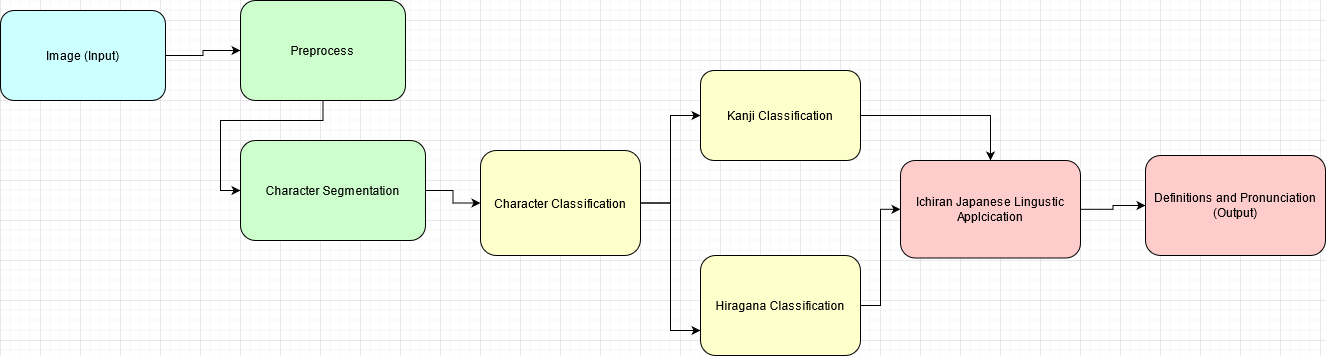

The diagram above was exported from draw.io. Its source (the exported page's mxGraphModel, read from the mxfile embedded in the PNG):
<mxGraphModel dx="1422" dy="752" grid="1" gridSize="10" guides="1" tooltips="1" connect="1" arrows="1" fold="1" page="1" pageScale="1" pageWidth="850" pageHeight="1100" math="0" shadow="0">
  <root>
    <mxCell id="0" />
    <mxCell id="1" parent="0" />
    <mxCell id="m424359UlzkCxJspvd98-9" style="edgeStyle=orthogonalEdgeStyle;rounded=0;orthogonalLoop=1;jettySize=auto;html=1;" edge="1" parent="1" source="m424359UlzkCxJspvd98-3" target="m424359UlzkCxJspvd98-8">
      <mxGeometry relative="1" as="geometry" />
    </mxCell>
    <mxCell id="m424359UlzkCxJspvd98-3" value="Image (Input)" style="rounded=1;whiteSpace=wrap;html=1;fillColor=#CCFFFF;" vertex="1" parent="1">
      <mxGeometry x="40" y="30" width="165" height="90" as="geometry" />
    </mxCell>
    <mxCell id="m424359UlzkCxJspvd98-27" style="edgeStyle=orthogonalEdgeStyle;rounded=0;orthogonalLoop=1;jettySize=auto;html=1;entryX=0;entryY=0.5;entryDx=0;entryDy=0;" edge="1" parent="1" source="m424359UlzkCxJspvd98-8" target="m424359UlzkCxJspvd98-10">
      <mxGeometry relative="1" as="geometry" />
    </mxCell>
    <mxCell id="m424359UlzkCxJspvd98-8" value="Preprocess" style="rounded=1;whiteSpace=wrap;html=1;fillColor=#CCFFCC;" vertex="1" parent="1">
      <mxGeometry x="280" y="20" width="165" height="100" as="geometry" />
    </mxCell>
    <mxCell id="m424359UlzkCxJspvd98-28" style="edgeStyle=orthogonalEdgeStyle;rounded=0;orthogonalLoop=1;jettySize=auto;html=1;" edge="1" parent="1" source="m424359UlzkCxJspvd98-10" target="m424359UlzkCxJspvd98-12">
      <mxGeometry relative="1" as="geometry" />
    </mxCell>
    <mxCell id="m424359UlzkCxJspvd98-10" value="Character Segmentation" style="rounded=1;whiteSpace=wrap;html=1;fillColor=#CCFFCC;" vertex="1" parent="1">
      <mxGeometry x="280" y="160" width="185" height="100" as="geometry" />
    </mxCell>
    <mxCell id="m424359UlzkCxJspvd98-23" style="edgeStyle=orthogonalEdgeStyle;rounded=0;orthogonalLoop=1;jettySize=auto;html=1;entryX=0;entryY=0.5;entryDx=0;entryDy=0;" edge="1" parent="1" source="m424359UlzkCxJspvd98-12" target="m424359UlzkCxJspvd98-14">
      <mxGeometry relative="1" as="geometry" />
    </mxCell>
    <mxCell id="m424359UlzkCxJspvd98-24" style="edgeStyle=orthogonalEdgeStyle;rounded=0;orthogonalLoop=1;jettySize=auto;html=1;entryX=0;entryY=0.75;entryDx=0;entryDy=0;" edge="1" parent="1" source="m424359UlzkCxJspvd98-12" target="m424359UlzkCxJspvd98-13">
      <mxGeometry relative="1" as="geometry" />
    </mxCell>
    <mxCell id="m424359UlzkCxJspvd98-12" value="Character Classification" style="rounded=1;whiteSpace=wrap;html=1;fillColor=#FFFFCC;" vertex="1" parent="1">
      <mxGeometry x="520" y="170" width="160" height="105" as="geometry" />
    </mxCell>
    <mxCell id="m424359UlzkCxJspvd98-21" style="edgeStyle=orthogonalEdgeStyle;rounded=0;orthogonalLoop=1;jettySize=auto;html=1;" edge="1" parent="1" source="m424359UlzkCxJspvd98-13" target="m424359UlzkCxJspvd98-20">
      <mxGeometry relative="1" as="geometry" />
    </mxCell>
    <mxCell id="m424359UlzkCxJspvd98-13" value="Hiragana Classification" style="rounded=1;whiteSpace=wrap;html=1;fillColor=#FFFFCC;" vertex="1" parent="1">
      <mxGeometry x="740" y="275" width="160" height="100" as="geometry" />
    </mxCell>
    <mxCell id="m424359UlzkCxJspvd98-22" style="edgeStyle=orthogonalEdgeStyle;rounded=0;orthogonalLoop=1;jettySize=auto;html=1;entryX=0.5;entryY=0;entryDx=0;entryDy=0;" edge="1" parent="1" source="m424359UlzkCxJspvd98-14" target="m424359UlzkCxJspvd98-20">
      <mxGeometry relative="1" as="geometry" />
    </mxCell>
    <mxCell id="m424359UlzkCxJspvd98-14" value="Kanji Classification" style="rounded=1;whiteSpace=wrap;html=1;fillColor=#FFFFCC;" vertex="1" parent="1">
      <mxGeometry x="740" y="90" width="160" height="90" as="geometry" />
    </mxCell>
    <mxCell id="m424359UlzkCxJspvd98-26" style="edgeStyle=orthogonalEdgeStyle;rounded=0;orthogonalLoop=1;jettySize=auto;html=1;entryX=0;entryY=0.5;entryDx=0;entryDy=0;" edge="1" parent="1" source="m424359UlzkCxJspvd98-20" target="m424359UlzkCxJspvd98-25">
      <mxGeometry relative="1" as="geometry" />
    </mxCell>
    <mxCell id="m424359UlzkCxJspvd98-20" value="Ichiran Japanese Lingustic Applcication" style="rounded=1;whiteSpace=wrap;html=1;fillColor=#FFCCCC;" vertex="1" parent="1">
      <mxGeometry x="940" y="180" width="180" height="97.5" as="geometry" />
    </mxCell>
    <mxCell id="m424359UlzkCxJspvd98-25" value="Definitions and Pronunciation (Output)" style="rounded=1;whiteSpace=wrap;html=1;fillColor=#FFCCCC;" vertex="1" parent="1">
      <mxGeometry x="1185" y="175" width="180" height="100" as="geometry" />
    </mxCell>
  </root>
</mxGraphModel>